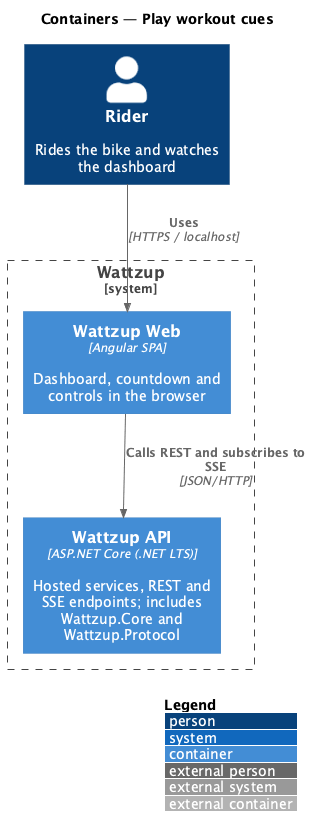

The diagram above was rendered by PlantUML. Its source (embedded in the PNG):
@startuml
!include <C4/C4_Container>
LAYOUT_WITH_LEGEND()
title Containers — Play workout cues

Person(rider, "Rider", "Rides the bike and watches the dashboard")
System_Boundary(wattzup, "Wattzup") {
  Container(web, "Wattzup Web", "Angular SPA", "Dashboard, countdown and controls in the browser")
  Container(api, "Wattzup API", "ASP.NET Core (.NET LTS)", "Hosted services, REST and SSE endpoints; includes Wattzup.Core and Wattzup.Protocol")
}

Rel(rider, web, "Uses", "HTTPS / localhost")
Rel(web, api, "Calls REST and subscribes to SSE", "JSON/HTTP")
@enduml